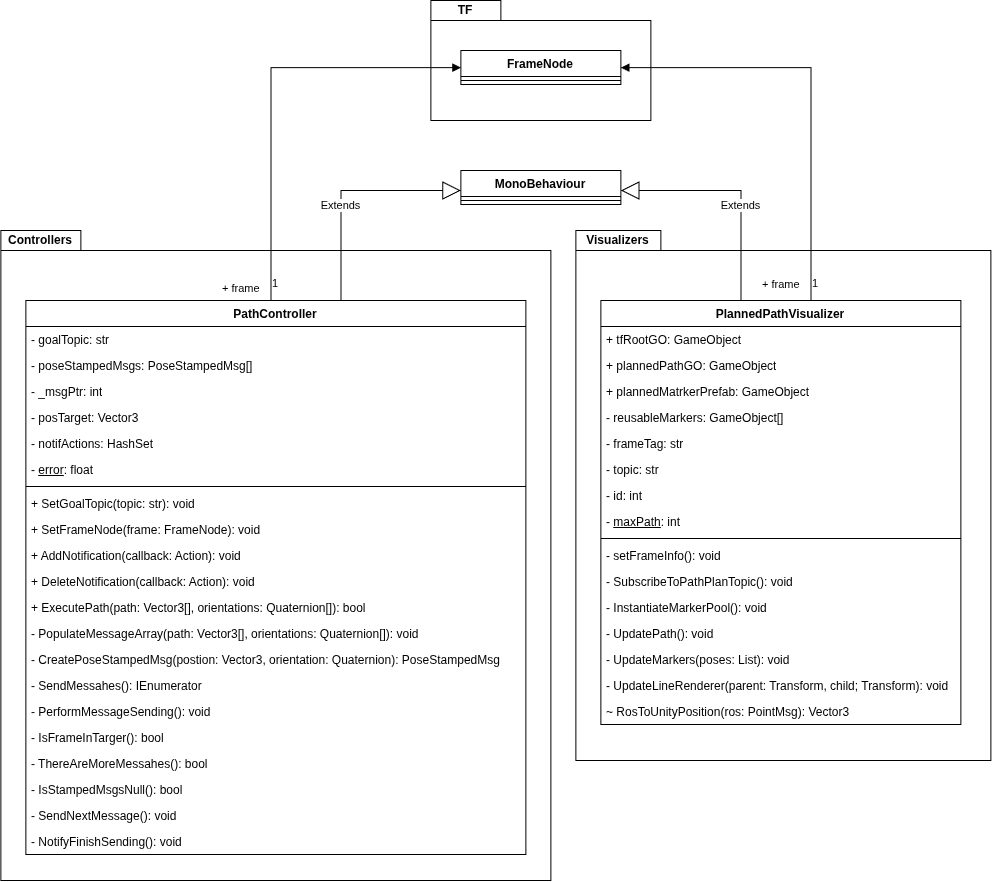

The diagram above was exported from draw.io. Its source (the exported page's mxGraphModel, read from the mxfile embedded in the PNG):
<mxGraphModel dx="1067" dy="3036" grid="1" gridSize="10" guides="1" tooltips="1" connect="1" arrows="1" fold="1" page="1" pageScale="1" pageWidth="850" pageHeight="1100" math="0" shadow="0">
  <root>
    <mxCell id="0" />
    <mxCell id="1" parent="0" />
    <mxCell id="87g9kld5pO_qFFuIhWBt-61" parent="1" style="shape=folder;fontStyle=1;spacingTop=10;tabWidth=85;tabHeight=20;tabPosition=left;html=1;whiteSpace=wrap;" value="" vertex="1">
      <mxGeometry height="530" width="415" x="725" y="450" as="geometry" />
    </mxCell>
    <mxCell id="87g9kld5pO_qFFuIhWBt-1" parent="1" style="shape=folder;fontStyle=1;spacingTop=10;tabWidth=70;tabHeight=20;tabPosition=left;html=1;whiteSpace=wrap;" value="" vertex="1">
      <mxGeometry height="120" width="220" x="580" y="220" as="geometry" />
    </mxCell>
    <mxCell id="87g9kld5pO_qFFuIhWBt-2" parent="1" style="swimlane;fontStyle=1;align=center;verticalAlign=top;childLayout=stackLayout;horizontal=1;startSize=26;horizontalStack=0;resizeParent=1;resizeParentMax=0;resizeLast=0;collapsible=1;marginBottom=0;whiteSpace=wrap;html=1;" value="FrameNode" vertex="1">
      <mxGeometry height="34" width="160" x="610" y="270" as="geometry" />
    </mxCell>
    <mxCell id="87g9kld5pO_qFFuIhWBt-4" parent="87g9kld5pO_qFFuIhWBt-2" style="line;strokeWidth=1;fillColor=none;align=left;verticalAlign=middle;spacingTop=-1;spacingLeft=3;spacingRight=3;rotatable=0;labelPosition=right;points=[];portConstraint=eastwest;strokeColor=inherit;" value="" vertex="1">
      <mxGeometry height="8" width="160" y="26" as="geometry" />
    </mxCell>
    <mxCell id="87g9kld5pO_qFFuIhWBt-6" parent="1" style="shape=folder;fontStyle=1;spacingTop=10;tabWidth=80;tabHeight=20;tabPosition=left;html=1;whiteSpace=wrap;" value="" vertex="1">
      <mxGeometry height="650" width="550" x="150" y="450" as="geometry" />
    </mxCell>
    <mxCell id="87g9kld5pO_qFFuIhWBt-7" parent="1" style="swimlane;fontStyle=1;align=center;verticalAlign=top;childLayout=stackLayout;horizontal=1;startSize=26;horizontalStack=0;resizeParent=1;resizeParentMax=0;resizeLast=0;collapsible=1;marginBottom=0;whiteSpace=wrap;html=1;" value="PathController" vertex="1">
      <mxGeometry height="554" width="500" x="175" y="520" as="geometry" />
    </mxCell>
    <mxCell id="87g9kld5pO_qFFuIhWBt-8" parent="87g9kld5pO_qFFuIhWBt-7" style="text;strokeColor=none;fillColor=none;align=left;verticalAlign=top;spacingLeft=4;spacingRight=4;overflow=hidden;rotatable=0;points=[[0,0.5],[1,0.5]];portConstraint=eastwest;whiteSpace=wrap;html=1;" value="- goalTopic: str" vertex="1">
      <mxGeometry height="26" width="500" y="26" as="geometry" />
    </mxCell>
    <mxCell id="87g9kld5pO_qFFuIhWBt-20" parent="87g9kld5pO_qFFuIhWBt-7" style="text;strokeColor=none;fillColor=none;align=left;verticalAlign=top;spacingLeft=4;spacingRight=4;overflow=hidden;rotatable=0;points=[[0,0.5],[1,0.5]];portConstraint=eastwest;whiteSpace=wrap;html=1;" value="- poseStampedMsgs: PoseStampedMsg[]" vertex="1">
      <mxGeometry height="26" width="500" y="52" as="geometry" />
    </mxCell>
    <mxCell id="87g9kld5pO_qFFuIhWBt-21" parent="87g9kld5pO_qFFuIhWBt-7" style="text;strokeColor=none;fillColor=none;align=left;verticalAlign=top;spacingLeft=4;spacingRight=4;overflow=hidden;rotatable=0;points=[[0,0.5],[1,0.5]];portConstraint=eastwest;whiteSpace=wrap;html=1;" value="- _msgPtr: int" vertex="1">
      <mxGeometry height="26" width="500" y="78" as="geometry" />
    </mxCell>
    <mxCell id="87g9kld5pO_qFFuIhWBt-22" parent="87g9kld5pO_qFFuIhWBt-7" style="text;strokeColor=none;fillColor=none;align=left;verticalAlign=top;spacingLeft=4;spacingRight=4;overflow=hidden;rotatable=0;points=[[0,0.5],[1,0.5]];portConstraint=eastwest;whiteSpace=wrap;html=1;" value="- posTarget: Vector3" vertex="1">
      <mxGeometry height="26" width="500" y="104" as="geometry" />
    </mxCell>
    <mxCell id="87g9kld5pO_qFFuIhWBt-23" parent="87g9kld5pO_qFFuIhWBt-7" style="text;strokeColor=none;fillColor=none;align=left;verticalAlign=top;spacingLeft=4;spacingRight=4;overflow=hidden;rotatable=0;points=[[0,0.5],[1,0.5]];portConstraint=eastwest;whiteSpace=wrap;html=1;" value="- notifActions: HashSet" vertex="1">
      <mxGeometry height="26" width="500" y="130" as="geometry" />
    </mxCell>
    <mxCell id="87g9kld5pO_qFFuIhWBt-24" parent="87g9kld5pO_qFFuIhWBt-7" style="text;strokeColor=none;fillColor=none;align=left;verticalAlign=top;spacingLeft=4;spacingRight=4;overflow=hidden;rotatable=0;points=[[0,0.5],[1,0.5]];portConstraint=eastwest;whiteSpace=wrap;html=1;" value="- &lt;u&gt;error&lt;/u&gt;: float" vertex="1">
      <mxGeometry height="26" width="500" y="156" as="geometry" />
    </mxCell>
    <mxCell id="87g9kld5pO_qFFuIhWBt-9" parent="87g9kld5pO_qFFuIhWBt-7" style="line;strokeWidth=1;fillColor=none;align=left;verticalAlign=middle;spacingTop=-1;spacingLeft=3;spacingRight=3;rotatable=0;labelPosition=right;points=[];portConstraint=eastwest;strokeColor=inherit;" value="" vertex="1">
      <mxGeometry height="8" width="500" y="182" as="geometry" />
    </mxCell>
    <mxCell id="87g9kld5pO_qFFuIhWBt-10" parent="87g9kld5pO_qFFuIhWBt-7" style="text;strokeColor=none;fillColor=none;align=left;verticalAlign=top;spacingLeft=4;spacingRight=4;overflow=hidden;rotatable=0;points=[[0,0.5],[1,0.5]];portConstraint=eastwest;whiteSpace=wrap;html=1;" value="+ SetGoalTopic(topic: str): void" vertex="1">
      <mxGeometry height="26" width="500" y="190" as="geometry" />
    </mxCell>
    <mxCell id="87g9kld5pO_qFFuIhWBt-25" parent="87g9kld5pO_qFFuIhWBt-7" style="text;strokeColor=none;fillColor=none;align=left;verticalAlign=top;spacingLeft=4;spacingRight=4;overflow=hidden;rotatable=0;points=[[0,0.5],[1,0.5]];portConstraint=eastwest;whiteSpace=wrap;html=1;" value="+ SetFrameNode(frame: FrameNode): void" vertex="1">
      <mxGeometry height="26" width="500" y="216" as="geometry" />
    </mxCell>
    <mxCell id="87g9kld5pO_qFFuIhWBt-26" parent="87g9kld5pO_qFFuIhWBt-7" style="text;strokeColor=none;fillColor=none;align=left;verticalAlign=top;spacingLeft=4;spacingRight=4;overflow=hidden;rotatable=0;points=[[0,0.5],[1,0.5]];portConstraint=eastwest;whiteSpace=wrap;html=1;" value="+ AddNotification(callback: Action): void" vertex="1">
      <mxGeometry height="26" width="500" y="242" as="geometry" />
    </mxCell>
    <mxCell id="87g9kld5pO_qFFuIhWBt-27" parent="87g9kld5pO_qFFuIhWBt-7" style="text;strokeColor=none;fillColor=none;align=left;verticalAlign=top;spacingLeft=4;spacingRight=4;overflow=hidden;rotatable=0;points=[[0,0.5],[1,0.5]];portConstraint=eastwest;whiteSpace=wrap;html=1;" value="+ DeleteNotification(callback: Action): void" vertex="1">
      <mxGeometry height="26" width="500" y="268" as="geometry" />
    </mxCell>
    <mxCell id="87g9kld5pO_qFFuIhWBt-28" parent="87g9kld5pO_qFFuIhWBt-7" style="text;strokeColor=none;fillColor=none;align=left;verticalAlign=top;spacingLeft=4;spacingRight=4;overflow=hidden;rotatable=0;points=[[0,0.5],[1,0.5]];portConstraint=eastwest;whiteSpace=wrap;html=1;" value="+ ExecutePath(path: Vector3[], orientations: Quaternion[]): bool" vertex="1">
      <mxGeometry height="26" width="500" y="294" as="geometry" />
    </mxCell>
    <mxCell id="87g9kld5pO_qFFuIhWBt-29" parent="87g9kld5pO_qFFuIhWBt-7" style="text;strokeColor=none;fillColor=none;align=left;verticalAlign=top;spacingLeft=4;spacingRight=4;overflow=hidden;rotatable=0;points=[[0,0.5],[1,0.5]];portConstraint=eastwest;whiteSpace=wrap;html=1;" value="- PopulateMessageArray(path: Vector3[], orientations: Quaternion[]): void" vertex="1">
      <mxGeometry height="26" width="500" y="320" as="geometry" />
    </mxCell>
    <mxCell id="87g9kld5pO_qFFuIhWBt-30" parent="87g9kld5pO_qFFuIhWBt-7" style="text;strokeColor=none;fillColor=none;align=left;verticalAlign=top;spacingLeft=4;spacingRight=4;overflow=hidden;rotatable=0;points=[[0,0.5],[1,0.5]];portConstraint=eastwest;whiteSpace=wrap;html=1;" value="- CreatePoseStampedMsg(postion: Vector3, orientation: Quaternion): PoseStampedMsg" vertex="1">
      <mxGeometry height="26" width="500" y="346" as="geometry" />
    </mxCell>
    <mxCell id="87g9kld5pO_qFFuIhWBt-31" parent="87g9kld5pO_qFFuIhWBt-7" style="text;strokeColor=none;fillColor=none;align=left;verticalAlign=top;spacingLeft=4;spacingRight=4;overflow=hidden;rotatable=0;points=[[0,0.5],[1,0.5]];portConstraint=eastwest;whiteSpace=wrap;html=1;" value="- SendMessahes(): IEnumerator" vertex="1">
      <mxGeometry height="26" width="500" y="372" as="geometry" />
    </mxCell>
    <mxCell id="87g9kld5pO_qFFuIhWBt-32" parent="87g9kld5pO_qFFuIhWBt-7" style="text;strokeColor=none;fillColor=none;align=left;verticalAlign=top;spacingLeft=4;spacingRight=4;overflow=hidden;rotatable=0;points=[[0,0.5],[1,0.5]];portConstraint=eastwest;whiteSpace=wrap;html=1;" value="- PerformMessageSending(): void" vertex="1">
      <mxGeometry height="26" width="500" y="398" as="geometry" />
    </mxCell>
    <mxCell id="87g9kld5pO_qFFuIhWBt-33" parent="87g9kld5pO_qFFuIhWBt-7" style="text;strokeColor=none;fillColor=none;align=left;verticalAlign=top;spacingLeft=4;spacingRight=4;overflow=hidden;rotatable=0;points=[[0,0.5],[1,0.5]];portConstraint=eastwest;whiteSpace=wrap;html=1;" value="- IsFrameInTarger(): bool" vertex="1">
      <mxGeometry height="26" width="500" y="424" as="geometry" />
    </mxCell>
    <mxCell id="87g9kld5pO_qFFuIhWBt-34" parent="87g9kld5pO_qFFuIhWBt-7" style="text;strokeColor=none;fillColor=none;align=left;verticalAlign=top;spacingLeft=4;spacingRight=4;overflow=hidden;rotatable=0;points=[[0,0.5],[1,0.5]];portConstraint=eastwest;whiteSpace=wrap;html=1;" value="- ThereAreMoreMessahes(): bool" vertex="1">
      <mxGeometry height="26" width="500" y="450" as="geometry" />
    </mxCell>
    <mxCell id="87g9kld5pO_qFFuIhWBt-35" parent="87g9kld5pO_qFFuIhWBt-7" style="text;strokeColor=none;fillColor=none;align=left;verticalAlign=top;spacingLeft=4;spacingRight=4;overflow=hidden;rotatable=0;points=[[0,0.5],[1,0.5]];portConstraint=eastwest;whiteSpace=wrap;html=1;" value="- IsStampedMsgsNull(): bool" vertex="1">
      <mxGeometry height="26" width="500" y="476" as="geometry" />
    </mxCell>
    <mxCell id="87g9kld5pO_qFFuIhWBt-36" parent="87g9kld5pO_qFFuIhWBt-7" style="text;strokeColor=none;fillColor=none;align=left;verticalAlign=top;spacingLeft=4;spacingRight=4;overflow=hidden;rotatable=0;points=[[0,0.5],[1,0.5]];portConstraint=eastwest;whiteSpace=wrap;html=1;" value="- SendNextMessage(): void" vertex="1">
      <mxGeometry height="26" width="500" y="502" as="geometry" />
    </mxCell>
    <mxCell id="87g9kld5pO_qFFuIhWBt-37" parent="87g9kld5pO_qFFuIhWBt-7" style="text;strokeColor=none;fillColor=none;align=left;verticalAlign=top;spacingLeft=4;spacingRight=4;overflow=hidden;rotatable=0;points=[[0,0.5],[1,0.5]];portConstraint=eastwest;whiteSpace=wrap;html=1;" value="- NotifyFinishSending(): void" vertex="1">
      <mxGeometry height="26" width="500" y="528" as="geometry" />
    </mxCell>
    <mxCell id="87g9kld5pO_qFFuIhWBt-11" parent="1" style="swimlane;fontStyle=1;align=center;verticalAlign=top;childLayout=stackLayout;horizontal=1;startSize=26;horizontalStack=0;resizeParent=1;resizeParentMax=0;resizeLast=0;collapsible=1;marginBottom=0;whiteSpace=wrap;html=1;" value="MonoBehaviour" vertex="1">
      <mxGeometry height="34" width="160" x="610" y="390" as="geometry" />
    </mxCell>
    <mxCell id="87g9kld5pO_qFFuIhWBt-13" parent="87g9kld5pO_qFFuIhWBt-11" style="line;strokeWidth=1;fillColor=none;align=left;verticalAlign=middle;spacingTop=-1;spacingLeft=3;spacingRight=3;rotatable=0;labelPosition=right;points=[];portConstraint=eastwest;strokeColor=inherit;" value="" vertex="1">
      <mxGeometry height="8" width="160" y="26" as="geometry" />
    </mxCell>
    <mxCell id="87g9kld5pO_qFFuIhWBt-18" edge="1" parent="1" source="87g9kld5pO_qFFuIhWBt-7" style="endArrow=block;endFill=1;html=1;edgeStyle=orthogonalEdgeStyle;align=left;verticalAlign=top;rounded=0;" target="87g9kld5pO_qFFuIhWBt-2" value="+ frame">
      <mxGeometry relative="1" x="-0.8804" y="50" as="geometry">
        <mxPoint as="offset" />
        <Array as="points">
          <mxPoint x="420" y="287.07" />
        </Array>
        <mxPoint x="230" y="850" as="sourcePoint" />
        <mxPoint x="390" y="850" as="targetPoint" />
      </mxGeometry>
    </mxCell>
    <mxCell id="87g9kld5pO_qFFuIhWBt-19" connectable="0" parent="87g9kld5pO_qFFuIhWBt-18" style="edgeLabel;resizable=0;html=1;align=left;verticalAlign=bottom;" value="1" vertex="1">
      <mxGeometry relative="1" x="-1" as="geometry">
        <mxPoint y="-10" as="offset" />
      </mxGeometry>
    </mxCell>
    <mxCell id="87g9kld5pO_qFFuIhWBt-38" edge="1" parent="1" source="87g9kld5pO_qFFuIhWBt-7" style="endArrow=block;endSize=16;endFill=0;html=1;rounded=0;edgeStyle=orthogonalEdgeStyle;" target="87g9kld5pO_qFFuIhWBt-11" value="Extends">
      <mxGeometry relative="1" width="160" x="-0.1774" as="geometry">
        <mxPoint as="offset" />
        <Array as="points">
          <mxPoint x="490" y="410" />
        </Array>
        <mxPoint x="420" y="540" as="sourcePoint" />
        <mxPoint x="580" y="540" as="targetPoint" />
      </mxGeometry>
    </mxCell>
    <mxCell id="87g9kld5pO_qFFuIhWBt-39" parent="1" style="swimlane;fontStyle=1;align=center;verticalAlign=top;childLayout=stackLayout;horizontal=1;startSize=26;horizontalStack=0;resizeParent=1;resizeParentMax=0;resizeLast=0;collapsible=1;marginBottom=0;whiteSpace=wrap;html=1;" value="PlannedPathVisualizer" vertex="1">
      <mxGeometry height="424" width="360" x="750" y="520" as="geometry" />
    </mxCell>
    <mxCell id="87g9kld5pO_qFFuIhWBt-40" parent="87g9kld5pO_qFFuIhWBt-39" style="text;strokeColor=none;fillColor=none;align=left;verticalAlign=top;spacingLeft=4;spacingRight=4;overflow=hidden;rotatable=0;points=[[0,0.5],[1,0.5]];portConstraint=eastwest;whiteSpace=wrap;html=1;" value="+ tfRootGO: GameObject" vertex="1">
      <mxGeometry height="26" width="360" y="26" as="geometry" />
    </mxCell>
    <mxCell id="87g9kld5pO_qFFuIhWBt-43" parent="87g9kld5pO_qFFuIhWBt-39" style="text;strokeColor=none;fillColor=none;align=left;verticalAlign=top;spacingLeft=4;spacingRight=4;overflow=hidden;rotatable=0;points=[[0,0.5],[1,0.5]];portConstraint=eastwest;whiteSpace=wrap;html=1;" value="+ plannedPathGO: GameObject" vertex="1">
      <mxGeometry height="26" width="360" y="52" as="geometry" />
    </mxCell>
    <mxCell id="87g9kld5pO_qFFuIhWBt-44" parent="87g9kld5pO_qFFuIhWBt-39" style="text;strokeColor=none;fillColor=none;align=left;verticalAlign=top;spacingLeft=4;spacingRight=4;overflow=hidden;rotatable=0;points=[[0,0.5],[1,0.5]];portConstraint=eastwest;whiteSpace=wrap;html=1;" value="+ plannedMatrkerPrefab: GameObject" vertex="1">
      <mxGeometry height="26" width="360" y="78" as="geometry" />
    </mxCell>
    <mxCell id="87g9kld5pO_qFFuIhWBt-48" parent="87g9kld5pO_qFFuIhWBt-39" style="text;strokeColor=none;fillColor=none;align=left;verticalAlign=top;spacingLeft=4;spacingRight=4;overflow=hidden;rotatable=0;points=[[0,0.5],[1,0.5]];portConstraint=eastwest;whiteSpace=wrap;html=1;" value="- reusableMarkers: GameObject[]" vertex="1">
      <mxGeometry height="26" width="360" y="104" as="geometry" />
    </mxCell>
    <mxCell id="87g9kld5pO_qFFuIhWBt-49" parent="87g9kld5pO_qFFuIhWBt-39" style="text;strokeColor=none;fillColor=none;align=left;verticalAlign=top;spacingLeft=4;spacingRight=4;overflow=hidden;rotatable=0;points=[[0,0.5],[1,0.5]];portConstraint=eastwest;whiteSpace=wrap;html=1;" value="- frameTag: str" vertex="1">
      <mxGeometry height="26" width="360" y="130" as="geometry" />
    </mxCell>
    <mxCell id="87g9kld5pO_qFFuIhWBt-50" parent="87g9kld5pO_qFFuIhWBt-39" style="text;strokeColor=none;fillColor=none;align=left;verticalAlign=top;spacingLeft=4;spacingRight=4;overflow=hidden;rotatable=0;points=[[0,0.5],[1,0.5]];portConstraint=eastwest;whiteSpace=wrap;html=1;" value="- topic: str" vertex="1">
      <mxGeometry height="26" width="360" y="156" as="geometry" />
    </mxCell>
    <mxCell id="87g9kld5pO_qFFuIhWBt-51" parent="87g9kld5pO_qFFuIhWBt-39" style="text;strokeColor=none;fillColor=none;align=left;verticalAlign=top;spacingLeft=4;spacingRight=4;overflow=hidden;rotatable=0;points=[[0,0.5],[1,0.5]];portConstraint=eastwest;whiteSpace=wrap;html=1;" value="- id: int" vertex="1">
      <mxGeometry height="26" width="360" y="182" as="geometry" />
    </mxCell>
    <mxCell id="87g9kld5pO_qFFuIhWBt-52" parent="87g9kld5pO_qFFuIhWBt-39" style="text;strokeColor=none;fillColor=none;align=left;verticalAlign=top;spacingLeft=4;spacingRight=4;overflow=hidden;rotatable=0;points=[[0,0.5],[1,0.5]];portConstraint=eastwest;whiteSpace=wrap;html=1;" value="- &lt;u&gt;maxPath&lt;/u&gt;: int" vertex="1">
      <mxGeometry height="26" width="360" y="208" as="geometry" />
    </mxCell>
    <mxCell id="87g9kld5pO_qFFuIhWBt-41" parent="87g9kld5pO_qFFuIhWBt-39" style="line;strokeWidth=1;fillColor=none;align=left;verticalAlign=middle;spacingTop=-1;spacingLeft=3;spacingRight=3;rotatable=0;labelPosition=right;points=[];portConstraint=eastwest;strokeColor=inherit;" value="" vertex="1">
      <mxGeometry height="8" width="360" y="234" as="geometry" />
    </mxCell>
    <mxCell id="87g9kld5pO_qFFuIhWBt-42" parent="87g9kld5pO_qFFuIhWBt-39" style="text;strokeColor=none;fillColor=none;align=left;verticalAlign=top;spacingLeft=4;spacingRight=4;overflow=hidden;rotatable=0;points=[[0,0.5],[1,0.5]];portConstraint=eastwest;whiteSpace=wrap;html=1;" value="- setFrameInfo(): void" vertex="1">
      <mxGeometry height="26" width="360" y="242" as="geometry" />
    </mxCell>
    <mxCell id="87g9kld5pO_qFFuIhWBt-53" parent="87g9kld5pO_qFFuIhWBt-39" style="text;strokeColor=none;fillColor=none;align=left;verticalAlign=top;spacingLeft=4;spacingRight=4;overflow=hidden;rotatable=0;points=[[0,0.5],[1,0.5]];portConstraint=eastwest;whiteSpace=wrap;html=1;" value="- SubscribeToPathPlanTopic(): void" vertex="1">
      <mxGeometry height="26" width="360" y="268" as="geometry" />
    </mxCell>
    <mxCell id="87g9kld5pO_qFFuIhWBt-54" parent="87g9kld5pO_qFFuIhWBt-39" style="text;strokeColor=none;fillColor=none;align=left;verticalAlign=top;spacingLeft=4;spacingRight=4;overflow=hidden;rotatable=0;points=[[0,0.5],[1,0.5]];portConstraint=eastwest;whiteSpace=wrap;html=1;" value="- InstantiateMarkerPool(): void" vertex="1">
      <mxGeometry height="26" width="360" y="294" as="geometry" />
    </mxCell>
    <mxCell id="87g9kld5pO_qFFuIhWBt-55" parent="87g9kld5pO_qFFuIhWBt-39" style="text;strokeColor=none;fillColor=none;align=left;verticalAlign=top;spacingLeft=4;spacingRight=4;overflow=hidden;rotatable=0;points=[[0,0.5],[1,0.5]];portConstraint=eastwest;whiteSpace=wrap;html=1;" value="- UpdatePath(): void" vertex="1">
      <mxGeometry height="26" width="360" y="320" as="geometry" />
    </mxCell>
    <mxCell id="87g9kld5pO_qFFuIhWBt-56" parent="87g9kld5pO_qFFuIhWBt-39" style="text;strokeColor=none;fillColor=none;align=left;verticalAlign=top;spacingLeft=4;spacingRight=4;overflow=hidden;rotatable=0;points=[[0,0.5],[1,0.5]];portConstraint=eastwest;whiteSpace=wrap;html=1;" value="- UpdateMarkers(poses: List): void" vertex="1">
      <mxGeometry height="26" width="360" y="346" as="geometry" />
    </mxCell>
    <mxCell id="87g9kld5pO_qFFuIhWBt-58" parent="87g9kld5pO_qFFuIhWBt-39" style="text;strokeColor=none;fillColor=none;align=left;verticalAlign=top;spacingLeft=4;spacingRight=4;overflow=hidden;rotatable=0;points=[[0,0.5],[1,0.5]];portConstraint=eastwest;whiteSpace=wrap;html=1;" value="- UpdateLineRenderer(parent: Transform, child; Transform): void" vertex="1">
      <mxGeometry height="26" width="360" y="372" as="geometry" />
    </mxCell>
    <mxCell id="87g9kld5pO_qFFuIhWBt-57" parent="87g9kld5pO_qFFuIhWBt-39" style="text;strokeColor=none;fillColor=none;align=left;verticalAlign=top;spacingLeft=4;spacingRight=4;overflow=hidden;rotatable=0;points=[[0,0.5],[1,0.5]];portConstraint=eastwest;whiteSpace=wrap;html=1;" value="~ RosToUnityPosition(ros: PointMsg): Vector3" vertex="1">
      <mxGeometry height="26" width="360" y="398" as="geometry" />
    </mxCell>
    <mxCell id="87g9kld5pO_qFFuIhWBt-45" edge="1" parent="1" source="87g9kld5pO_qFFuIhWBt-39" style="endArrow=block;endSize=16;endFill=0;html=1;rounded=0;edgeStyle=orthogonalEdgeStyle;" target="87g9kld5pO_qFFuIhWBt-11" value="Extends">
      <mxGeometry relative="1" width="160" x="-0.1774" as="geometry">
        <mxPoint as="offset" />
        <Array as="points">
          <mxPoint x="890" y="410" />
        </Array>
        <mxPoint x="590" y="649" as="sourcePoint" />
        <mxPoint x="770" y="580" as="targetPoint" />
      </mxGeometry>
    </mxCell>
    <mxCell id="87g9kld5pO_qFFuIhWBt-46" edge="1" parent="1" source="87g9kld5pO_qFFuIhWBt-39" style="endArrow=block;endFill=1;html=1;edgeStyle=orthogonalEdgeStyle;align=left;verticalAlign=top;rounded=0;" target="87g9kld5pO_qFFuIhWBt-2" value="+ frame">
      <mxGeometry relative="1" x="-0.8614" y="50" as="geometry">
        <mxPoint as="offset" />
        <Array as="points">
          <mxPoint x="960" y="287.07" />
        </Array>
        <mxPoint x="880" y="540" as="sourcePoint" />
        <mxPoint x="1040" y="540" as="targetPoint" />
      </mxGeometry>
    </mxCell>
    <mxCell id="87g9kld5pO_qFFuIhWBt-47" connectable="0" parent="87g9kld5pO_qFFuIhWBt-46" style="edgeLabel;resizable=0;html=1;align=left;verticalAlign=bottom;" value="1" vertex="1">
      <mxGeometry relative="1" x="-1" as="geometry">
        <mxPoint y="-10" as="offset" />
      </mxGeometry>
    </mxCell>
    <mxCell id="87g9kld5pO_qFFuIhWBt-62" parent="1" style="text;html=1;whiteSpace=wrap;strokeColor=none;fillColor=none;align=center;verticalAlign=middle;rounded=0;" value="&lt;b&gt;TF&lt;/b&gt;" vertex="1">
      <mxGeometry height="20" width="70" x="580" y="220" as="geometry" />
    </mxCell>
    <mxCell id="87g9kld5pO_qFFuIhWBt-63" parent="1" style="text;html=1;whiteSpace=wrap;strokeColor=none;fillColor=none;align=center;verticalAlign=middle;rounded=0;" value="&lt;b&gt;Controllers&lt;/b&gt;" vertex="1">
      <mxGeometry height="20" width="80" x="150" y="450" as="geometry" />
    </mxCell>
    <mxCell id="87g9kld5pO_qFFuIhWBt-64" parent="1" style="text;html=1;whiteSpace=wrap;strokeColor=none;fillColor=none;align=center;verticalAlign=middle;rounded=0;" value="&lt;b&gt;Visualizers&lt;/b&gt;" vertex="1">
      <mxGeometry height="20" width="85" x="725" y="450" as="geometry" />
    </mxCell>
  </root>
</mxGraphModel>